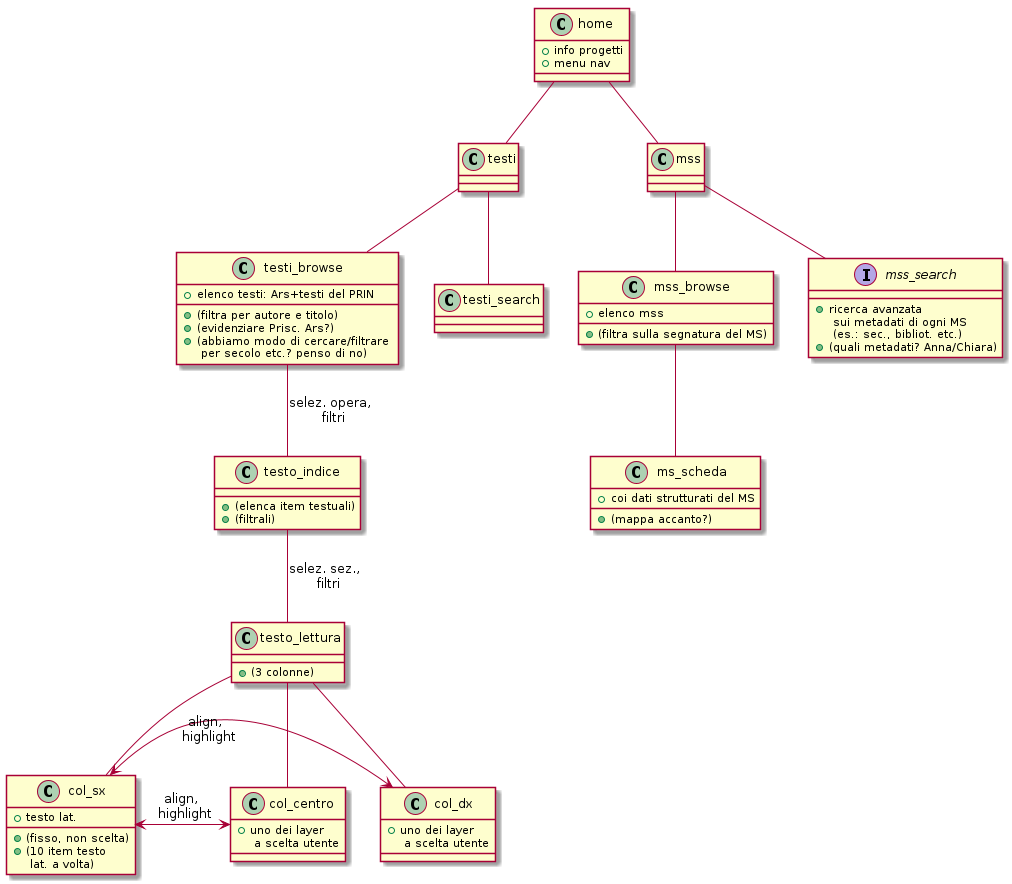

The diagram above was rendered by PlantUML. Its source (embedded in the PNG):
@startuml



class home {
    + info progetti
    + menu nav
}

home -- testi

home -- mss




testi -- testi_browse

class testi_browse {
     + elenco testi: Ars+testi del PRIN
     + (filtra per autore e titolo)
     + (evidenziare Prisc. Ars?)
     + (abbiamo modo di cercare/filtrare \n per secolo etc.? penso di no)
}


testi_browse -- testo_indice: selez. opera, \n filtri
class testo_indice {
     + (elenca item testuali)
     + (filtrali)
}

testo_indice -- testo_lettura : selez. sez., \n filtri




class testo_lettura {
    + (3 colonne)
}

testo_lettura -- col_sx
testo_lettura -- col_centro
testo_lettura -- col_dx

class col_centro {
    + uno dei layer \n a scelta utente
}

class col_sx {
    + testo lat.
    + (fisso, non scelta)
    + (10 item testo \n lat. a volta)
}

class col_dx {
    + uno dei layer \n a scelta utente
}

col_sx <-> col_centro : align, \n highlight
col_sx <->  col_dx : align, \n highlight




testi -- testi_search



mss -- mss_browse
class mss_browse {
    + elenco mss
    + (filtra sulla segnatura del MS)
}

mss_browse -- ms_scheda
class ms_scheda {
    + coi dati strutturati del MS
    + (mappa accanto?)
}

mss -- mss_search
interface mss_search {
    + ricerca avanzata \n sui metadati di ogni MS \n (es.: sec., bibliot. etc.)
    + (quali metadati? Anna/Chiara)
}
    

@enduml